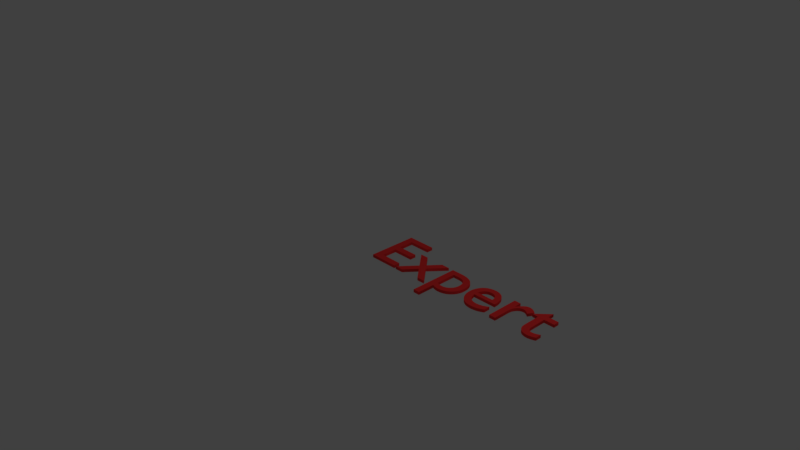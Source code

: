 # Source: ExpertText.blend  (saved by Blender 2.78.0; exported with 4.5.12 LTS)
import bpy
from mathutils import Matrix  # noqa: F401  (used for matrix-valued properties, if any)

bpy.ops.wm.read_factory_settings(use_empty=True)
scene = bpy.context.scene
scene.name = 'Scene'

# ---- collections
col_collection_1 = bpy.data.collections.new('Collection 1'); scene.collection.children.link(col_collection_1)

# ---- materials (node trees are filled in below, after node groups)
mat_expertcolor = bpy.data.materials.new('ExpertColor')
mat_expertcolor.alpha_threshold = 0.0
mat_expertcolor.use_transparent_shadow = False
mat_expertcolor.diffuse_color = (1.0, 0.03955, 0.03955, 1.0)
mat_expertcolor.roughness = 0.5

# ---- material node trees

# ---- world
world_world = bpy.data.worlds.new('World'); scene.world = world_world
world_world.color = (0.05088, 0.05088, 0.05088)
world_world.use_sun_shadow = False
world_world.sun_shadow_jitter_overblur = 0.0
world_world.cycles.sampling_method = 'MANUAL'

# ---- cameras
cam_camera = bpy.data.cameras.new('Camera')
cam_camera.clip_end = 100.0
cam_camera.lens = 35.0
cam_camera.sensor_width = 32.0
cam_camera.sensor_height = 18.0
cam_camera.ortho_scale = 7.314
cam_camera.dof.focus_distance = 0.0
cam_camera.dof.aperture_fstop = 128.0

# ---- lights
light_lamp = bpy.data.lights.new('Lamp', 'POINT')
light_lamp.transmission_factor = 0.0
light_lamp.cutoff_distance = 30.0
light_lamp.energy = 100.0
light_lamp.shadow_buffer_clip_start = 1.001
light_lamp.shadow_soft_size = 0.1
light_lamp.shadow_maximum_resolution = 0.006
light_lamp.use_absolute_resolution = True

# ---- curves / text
txt_text = bpy.data.curves.new('Text', 'FONT')
txt_text.dimensions = '2D'
txt_text.body = 'Expert'
txt_text.materials.append(mat_expertcolor)
txt_text.use_path_clamp = True
txt_text.bevel_resolution = 0
txt_text.extrude = 0.02

# ---- objects
ob_text = bpy.data.objects.new('Text', txt_text)
ob_lamp = bpy.data.objects.new('Lamp', light_lamp)
ob_camera = bpy.data.objects.new('Camera', cam_camera)

# ---- transforms, parenting, visibility, modifiers, constraints
ob_text.location = (0.0, 0.0, 0.0)
ob_text.lineart.crease_threshold = 0.0
ob_lamp.location = (4.076, 1.005, 5.904)
ob_lamp.rotation_euler = (0.6503, 0.05522, 1.866)
ob_lamp.lock_rotations_4d = False
ob_lamp.empty_display_type = 'ARROWS'
ob_lamp.color = (0.0, 0.0, 0.0, 0.0)
ob_lamp.lineart.crease_threshold = 0.0
ob_camera.location = (7.481, -6.508, 5.344)
ob_camera.rotation_euler = (1.109, 0.0, 0.8149)
ob_camera.lock_rotations_4d = False
ob_camera.empty_display_type = 'ARROWS'
ob_camera.color = (0.0, 0.0, 0.0, 0.0)
ob_camera.display_type = 'WIRE'
ob_camera.lineart.crease_threshold = 0.0

# ---- collection membership
col_collection_1.objects.link(ob_text)
col_collection_1.objects.link(ob_lamp)
col_collection_1.objects.link(ob_camera)

# ---- scene / render settings (as saved in the file)
scene.camera = ob_camera
scene.frame_start = 1; scene.frame_end = 250; scene.frame_set(1)
scene.render.engine = 'BLENDER_EEVEE_NEXT'
scene.render.resolution_percentage = 50
scene.render.dither_intensity = 0.0
scene.cycles.use_denoising = False
scene.cycles.samples = 128
scene.cycles.sampling_pattern = 'TABULATED_SOBOL'
scene.cycles.light_sampling_threshold = 0.0
scene.cycles.use_adaptive_sampling = False
scene.cycles.use_light_tree = False
scene.cycles.blur_glossy = 0.0
scene.cycles.sample_clamp_indirect = 0.0
scene.view_settings.view_transform = 'Standard'
bpy.context.view_layer.update()
